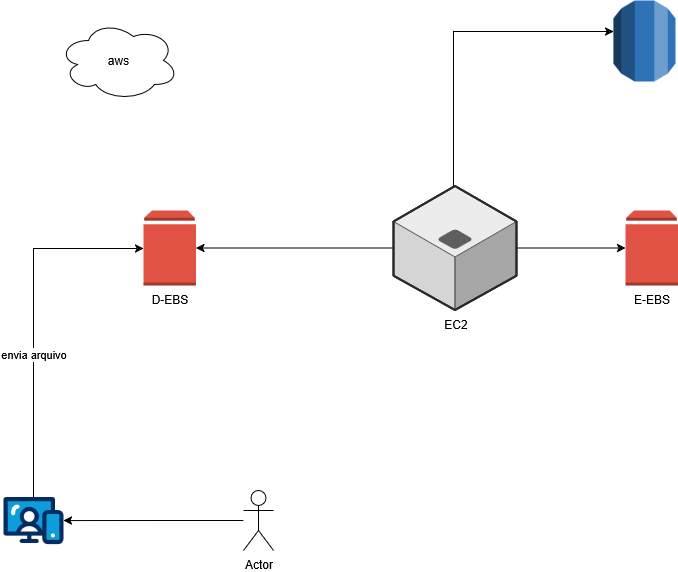

The diagram above was exported from draw.io. Its source (the exported page's mxGraphModel, read from the mxfile embedded in the PNG):
<mxGraphModel dx="786" dy="731" grid="1" gridSize="10" guides="1" tooltips="1" connect="1" arrows="1" fold="1" page="1" pageScale="1" pageWidth="827" pageHeight="1169" math="0" shadow="0">
  <root>
    <mxCell id="0" />
    <mxCell id="1" parent="0" />
    <mxCell id="SLAjVJ8sguU_1z0DU-0T-1" value="D-EBS" style="outlineConnect=0;dashed=0;verticalLabelPosition=bottom;verticalAlign=top;align=center;html=1;shape=mxgraph.aws3.volume;fillColor=#E05243;gradientColor=none;" vertex="1" parent="1">
      <mxGeometry x="230" y="220" width="52.5" height="75" as="geometry" />
    </mxCell>
    <mxCell id="SLAjVJ8sguU_1z0DU-0T-5" value="" style="edgeStyle=orthogonalEdgeStyle;rounded=0;orthogonalLoop=1;jettySize=auto;html=1;" edge="1" parent="1" source="SLAjVJ8sguU_1z0DU-0T-2" target="SLAjVJ8sguU_1z0DU-0T-1">
      <mxGeometry relative="1" as="geometry">
        <Array as="points">
          <mxPoint x="120" y="258" />
        </Array>
      </mxGeometry>
    </mxCell>
    <mxCell id="SLAjVJ8sguU_1z0DU-0T-8" value="envia arquivo" style="edgeLabel;html=1;align=center;verticalAlign=middle;resizable=0;points=[];" vertex="1" connectable="0" parent="SLAjVJ8sguU_1z0DU-0T-5">
      <mxGeometry x="-0.2003" y="1" relative="1" as="geometry">
        <mxPoint as="offset" />
      </mxGeometry>
    </mxCell>
    <mxCell id="SLAjVJ8sguU_1z0DU-0T-2" value="" style="verticalLabelPosition=bottom;aspect=fixed;html=1;shape=mxgraph.salesforce.web;fillColorStyles=fillColor2,fillColor3,fillColor4;fillColor2=#032d60;fillColor3=#0d9dda;fillColor4=#ffffff;fillColor=none;strokeColor=none;" vertex="1" parent="1">
      <mxGeometry x="90" y="506.3" width="60" height="47.4" as="geometry" />
    </mxCell>
    <mxCell id="SLAjVJ8sguU_1z0DU-0T-6" value="" style="edgeStyle=orthogonalEdgeStyle;rounded=0;orthogonalLoop=1;jettySize=auto;html=1;" edge="1" parent="1" source="SLAjVJ8sguU_1z0DU-0T-3" target="SLAjVJ8sguU_1z0DU-0T-2">
      <mxGeometry relative="1" as="geometry" />
    </mxCell>
    <mxCell id="SLAjVJ8sguU_1z0DU-0T-3" value="Actor" style="shape=umlActor;verticalLabelPosition=bottom;verticalAlign=top;html=1;outlineConnect=0;" vertex="1" parent="1">
      <mxGeometry x="330" y="500" width="30" height="60" as="geometry" />
    </mxCell>
    <mxCell id="SLAjVJ8sguU_1z0DU-0T-18" value="" style="edgeStyle=orthogonalEdgeStyle;rounded=0;orthogonalLoop=1;jettySize=auto;html=1;" edge="1" parent="1" source="SLAjVJ8sguU_1z0DU-0T-9" target="SLAjVJ8sguU_1z0DU-0T-1">
      <mxGeometry relative="1" as="geometry" />
    </mxCell>
    <mxCell id="SLAjVJ8sguU_1z0DU-0T-22" value="" style="edgeStyle=orthogonalEdgeStyle;rounded=0;orthogonalLoop=1;jettySize=auto;html=1;" edge="1" parent="1" source="SLAjVJ8sguU_1z0DU-0T-9" target="SLAjVJ8sguU_1z0DU-0T-10">
      <mxGeometry relative="1" as="geometry" />
    </mxCell>
    <mxCell id="SLAjVJ8sguU_1z0DU-0T-24" value="" style="edgeStyle=orthogonalEdgeStyle;rounded=0;orthogonalLoop=1;jettySize=auto;html=1;" edge="1" parent="1" source="SLAjVJ8sguU_1z0DU-0T-9" target="SLAjVJ8sguU_1z0DU-0T-11">
      <mxGeometry relative="1" as="geometry">
        <Array as="points">
          <mxPoint x="540" y="41" />
        </Array>
      </mxGeometry>
    </mxCell>
    <mxCell id="SLAjVJ8sguU_1z0DU-0T-9" value="EC2" style="verticalLabelPosition=bottom;html=1;verticalAlign=top;strokeWidth=1;align=center;outlineConnect=0;dashed=0;outlineConnect=0;shape=mxgraph.aws3d.application_server;fillColor=#ECECEC;strokeColor=#5E5E5E;aspect=fixed;strokeColor2=#292929;" vertex="1" parent="1">
      <mxGeometry x="480" y="195.5" width="123" height="124" as="geometry" />
    </mxCell>
    <mxCell id="SLAjVJ8sguU_1z0DU-0T-10" value="E-EBS" style="outlineConnect=0;dashed=0;verticalLabelPosition=bottom;verticalAlign=top;align=center;html=1;shape=mxgraph.aws3.volume;fillColor=#E05243;gradientColor=none;" vertex="1" parent="1">
      <mxGeometry x="712" y="220" width="52.5" height="75" as="geometry" />
    </mxCell>
    <mxCell id="SLAjVJ8sguU_1z0DU-0T-11" value="" style="outlineConnect=0;dashed=0;verticalLabelPosition=bottom;verticalAlign=top;align=center;html=1;shape=mxgraph.aws3.rds;fillColor=#2E73B8;gradientColor=none;" vertex="1" parent="1">
      <mxGeometry x="700" y="10" width="62" height="81" as="geometry" />
    </mxCell>
    <mxCell id="SLAjVJ8sguU_1z0DU-0T-12" value="aws" style="ellipse;shape=cloud;whiteSpace=wrap;html=1;" vertex="1" parent="1">
      <mxGeometry x="145" y="30" width="120" height="80" as="geometry" />
    </mxCell>
  </root>
</mxGraphModel>